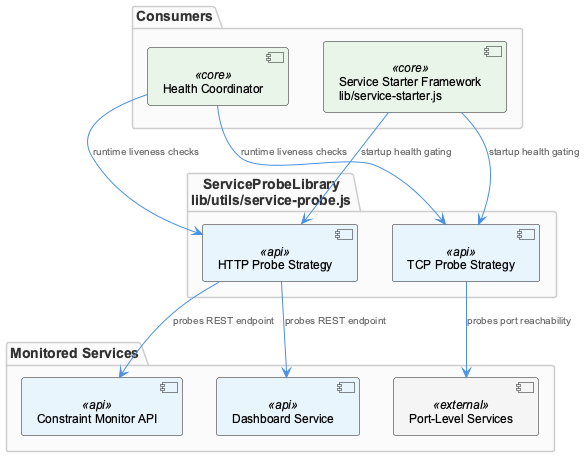

The diagram above was rendered by PlantUML. Its source (embedded in the PNG):
@startuml
!include /Users/Q284340/Agentic/coding/docs/puml/_standard-style.puml

package "Consumers" {
  component "Health Coordinator" as hc <<core>>
  component "Service Starter Framework\nlib/service-starter.js" as ssf <<core>>
}

package "ServiceProbeLibrary\nlib/utils/service-probe.js" {
  component "HTTP Probe Strategy" as http <<api>>
  component "TCP Probe Strategy" as tcp <<api>>
}

package "Monitored Services" {
  component "Constraint Monitor API" as cma <<api>>
  component "Dashboard Service" as dash <<api>>
  component "Port-Level Services" as ports <<external>>
}

hc --> http : "runtime liveness checks"
hc --> tcp : "runtime liveness checks"
ssf --> http : "startup health gating"
ssf --> tcp : "startup health gating"

http --> cma : "probes REST endpoint"
http --> dash : "probes REST endpoint"
tcp --> ports : "probes port reachability"

@enduml